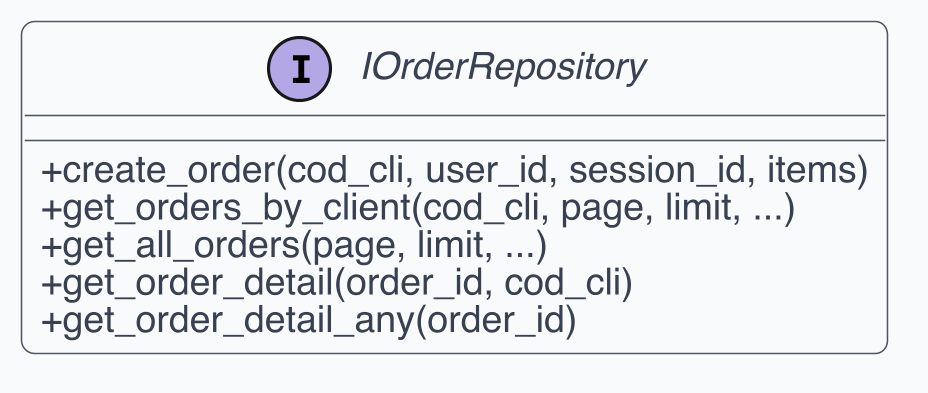

The diagram above was rendered by PlantUML. Its source (embedded in the PNG):
@startuml
skinparam dpi 300
skinparam shadowing false
skinparam backgroundColor White
skinparam defaultFontName Helvetica
skinparam defaultFontSize 12
skinparam ArrowColor #4B5563
skinparam ArrowThickness 1
skinparam roundcorner 8
skinparam class {
  BackgroundColor #F9FAFB
  BorderColor #4B5563
  FontColor #111827
  AttributeFontColor #374151
  StereotypeFontColor #6B7280
}
skinparam classAttributeIconSize 0

interface "IOrderRepository" as C1 {
  + create_order(cod_cli, user_id, session_id, items)
  + get_orders_by_client(cod_cli, page, limit, ...)
  + get_all_orders(page, limit, ...)
  + get_order_detail(order_id, cod_cli)
  + get_order_detail_any(order_id)
}
@enduml